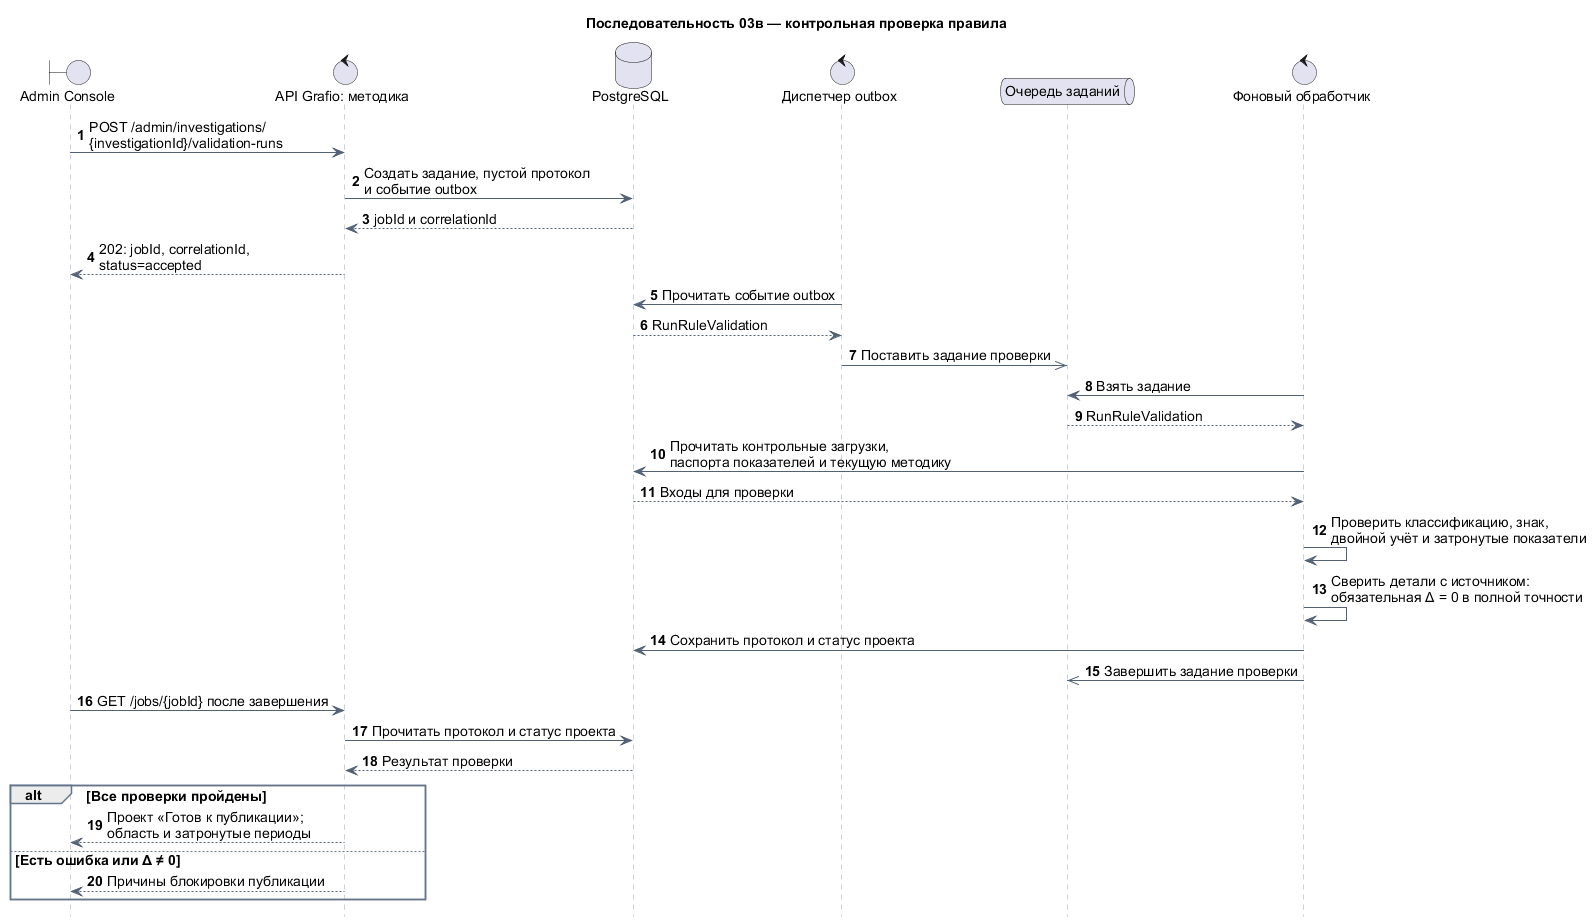

The diagram above was rendered by PlantUML. Its source (embedded in the PNG):
@startuml
title Последовательность 03в — контрольная проверка правила
autonumber
hide footbox

skinparam defaultFontName Arial
skinparam defaultFontSize 14
skinparam sequence {
  ArrowColor #526274
  LifeLineBorderColor #94A3B8
  ParticipantBackgroundColor #EAF2FC
  ParticipantBorderColor #5289C2
  GroupBorderColor #64748B
  GroupHeaderBackgroundColor #EAF2FC
}

boundary "Admin Console" as UI
control "API Grafio: методика" as Rules
database "PostgreSQL" as DB
control "Диспетчер outbox" as Relay
queue "Очередь заданий" as Queue
control "Фоновый обработчик" as Worker

UI -> Rules : POST /admin/investigations/\n{investigationId}/validation-runs
Rules -> DB : Создать задание, пустой протокол\nи событие outbox
DB --> Rules : jobId и correlationId
Rules --> UI : 202: jobId, correlationId,\nstatus=accepted
Relay -> DB : Прочитать событие outbox
DB --> Relay : RunRuleValidation
Relay ->> Queue : Поставить задание проверки
Worker -> Queue : Взять задание
Queue --> Worker : RunRuleValidation
Worker -> DB : Прочитать контрольные загрузки,\nпаспорта показателей и текущую методику
DB --> Worker : Входы для проверки
Worker -> Worker : Проверить классификацию, знак,\nдвойной учёт и затронутые показатели
Worker -> Worker : Сверить детали с источником:\nобязательная Δ = 0 в полной точности
Worker -> DB : Сохранить протокол и статус проекта
Worker ->> Queue : Завершить задание проверки
UI -> Rules : GET /jobs/{jobId} после завершения
Rules -> DB : Прочитать протокол и статус проекта
DB --> Rules : Результат проверки

alt Все проверки пройдены
  Rules --> UI : Проект «Готов к публикации»;\nобласть и затронутые периоды
else Есть ошибка или Δ ≠ 0
  Rules --> UI : Причины блокировки публикации
end
@enduml